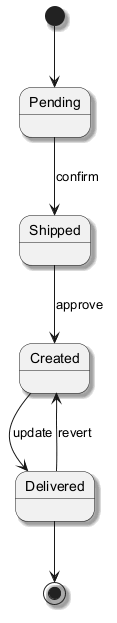

The diagram above was rendered by PlantUML. Its source (embedded in the PNG):
@startuml
skinparam backgroundColor #FFFFFF
skinparam classBackgroundColor #E8F4FA
skinparam classBorderColor #2C7DA0
skinparam shadowing true
[*] --> Pending
Pending --> Shipped : confirm
Shipped --> Created : approve
Created --> Delivered : update
Delivered --> Created : revert
Delivered --> [*]
@enduml